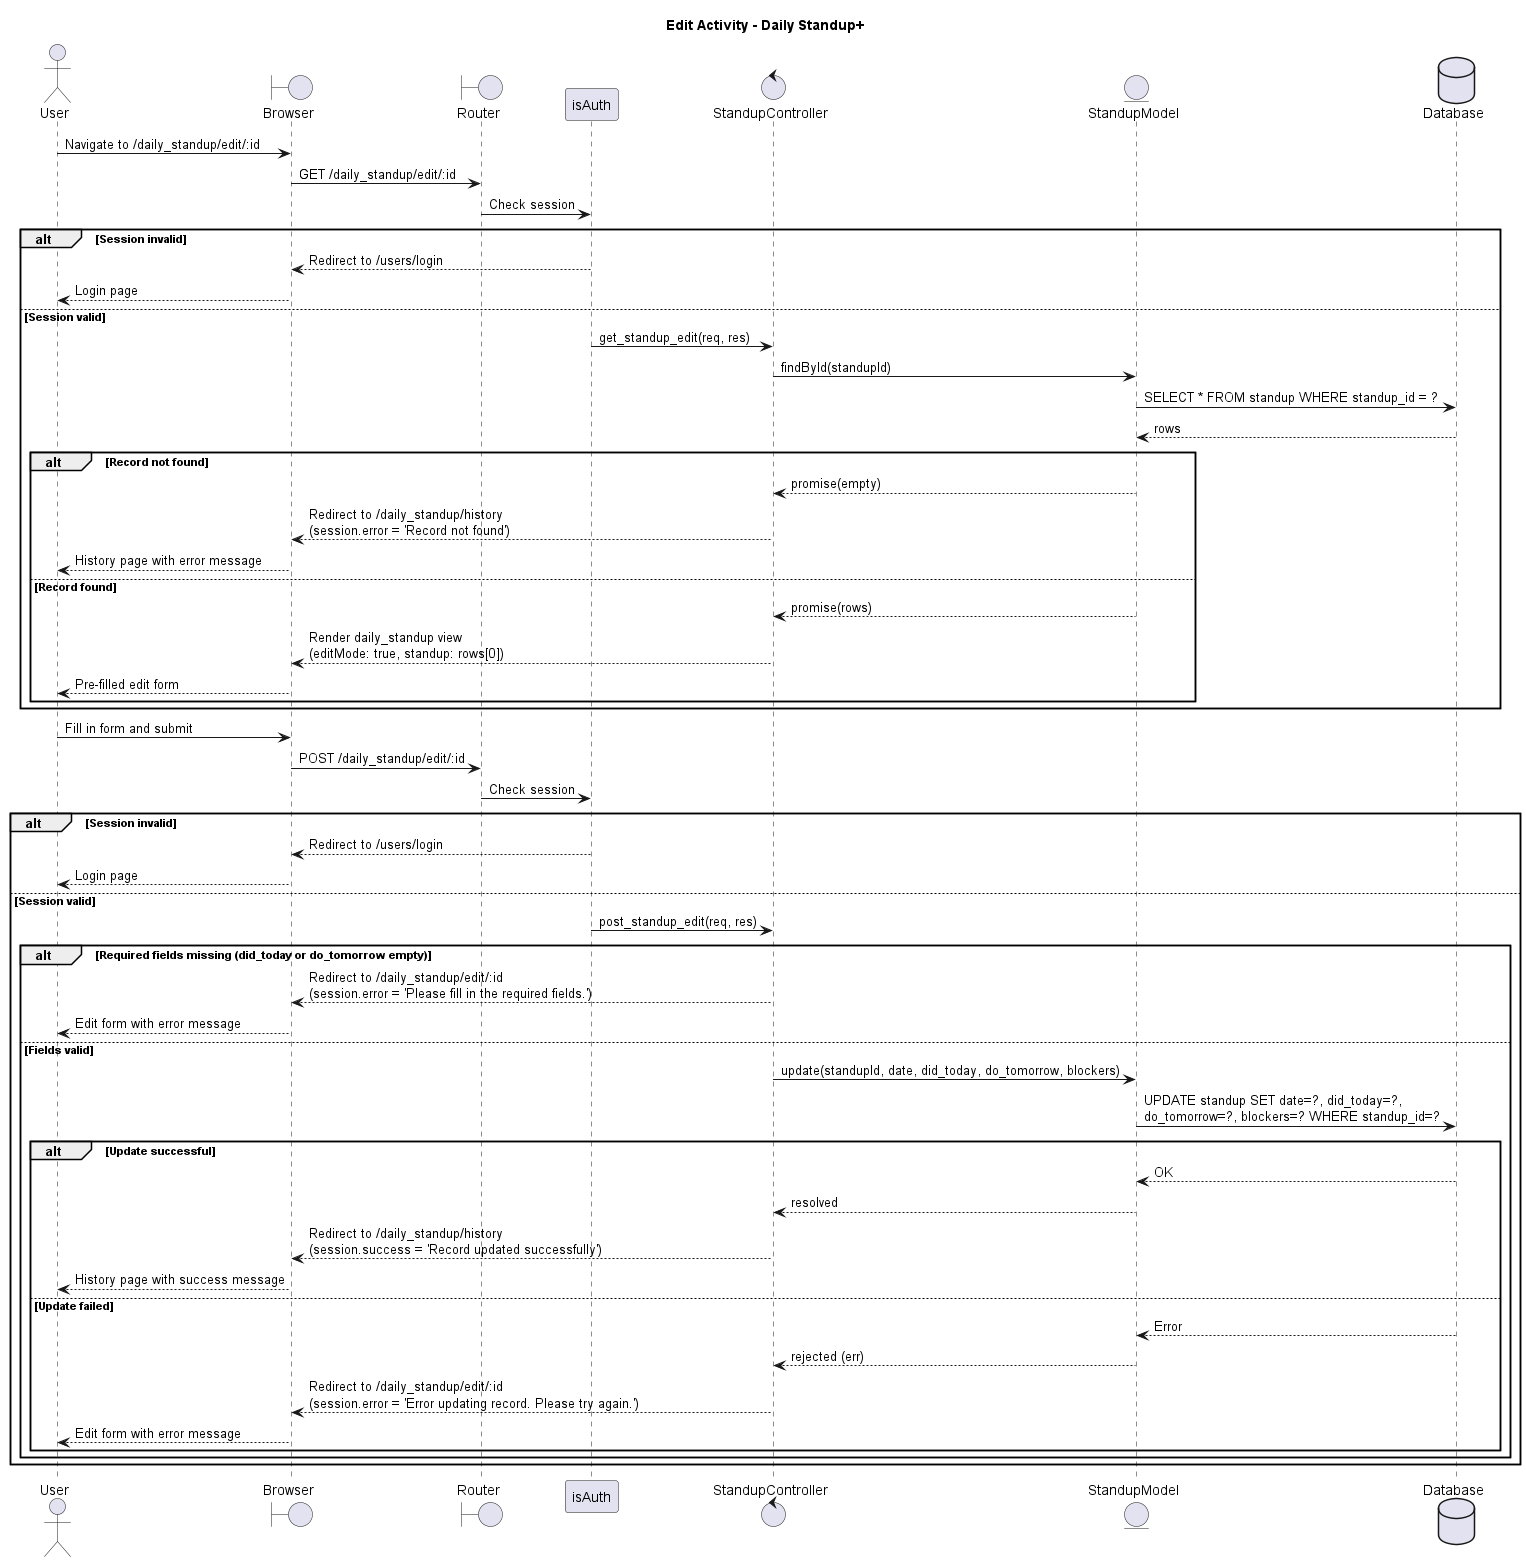

The diagram above was rendered by PlantUML. Its source (embedded in the PNG):
@startuml
title Edit Activity - Daily Standup+

actor User
boundary Browser
boundary Router
participant isAuth
control StandupController
entity StandupModel
database Database


User->Browser: Navigate to /daily_standup/edit/:id
Browser->Router: GET /daily_standup/edit/:id
Router->isAuth: Check session
alt Session invalid
    isAuth-->Browser: Redirect to /users/login
    Browser-->User: Login page
else Session valid
    isAuth->StandupController: get_standup_edit(req, res)
    StandupController->StandupModel: findById(standupId)
    StandupModel->Database: SELECT * FROM standup WHERE standup_id = ?
    Database-->StandupModel: rows
    alt Record not found
        StandupModel-->StandupController: promise(empty)
        StandupController-->Browser: Redirect to /daily_standup/history\n(session.error = 'Record not found')
        Browser-->User: History page with error message
    else Record found
        StandupModel-->StandupController: promise(rows)
        StandupController-->Browser: Render daily_standup view\n(editMode: true, standup: rows[0])
        Browser-->User: Pre-filled edit form
    end
end


User->Browser: Fill in form and submit
Browser->Router: POST /daily_standup/edit/:id
Router->isAuth: Check session
alt Session invalid
    isAuth-->Browser: Redirect to /users/login
    Browser-->User: Login page
else Session valid
    isAuth->StandupController: post_standup_edit(req, res)
    alt Required fields missing (did_today or do_tomorrow empty)
        StandupController-->Browser: Redirect to /daily_standup/edit/:id\n(session.error = 'Please fill in the required fields.')
        Browser-->User: Edit form with error message
    else Fields valid
        StandupController->StandupModel: update(standupId, date, did_today, do_tomorrow, blockers)
        StandupModel->Database: UPDATE standup SET date=?, did_today=?,\ndo_tomorrow=?, blockers=? WHERE standup_id=?
        alt Update successful
            Database-->StandupModel: OK
            StandupModel-->StandupController: resolved
            StandupController-->Browser: Redirect to /daily_standup/history\n(session.success = 'Record updated successfully')
            Browser-->User: History page with success message
        else Update failed
            Database-->StandupModel: Error
            StandupModel-->StandupController: rejected (err)
            StandupController-->Browser: Redirect to /daily_standup/edit/:id\n(session.error = 'Error updating record. Please try again.')
            Browser-->User: Edit form with error message
        end
    end
end
@enduml